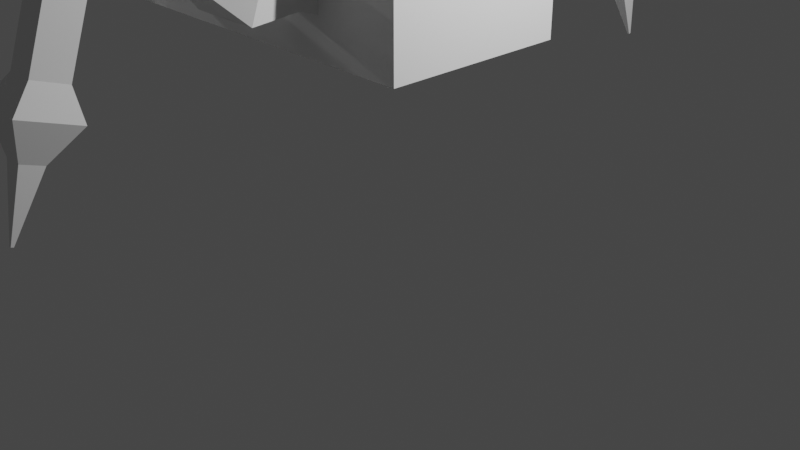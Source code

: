 # Source: untitled.blend  (saved by Blender 3.5.10; exported with 4.5.12 LTS)
import bpy
from mathutils import Matrix  # noqa: F401  (used for matrix-valued properties, if any)

bpy.ops.wm.read_factory_settings(use_empty=True)
scene = bpy.context.scene
scene.name = 'Scene'

# ---- collections
col_collection = bpy.data.collections.new('Collection'); scene.collection.children.link(col_collection)

# ---- world
world_world = bpy.data.worlds.new('World'); scene.world = world_world
world_world.use_nodes = True; world_world.node_tree.nodes.clear()
_N = world_world.node_tree.nodes; _L = world_world.node_tree.links
n0 = _N.new('ShaderNodeOutputWorld'); n0.name = 'World Output'; n0.location = (300, 300)
n1 = _N.new('ShaderNodeBackground'); n1.name = 'Background'; n1.location = (10, 300)
n1.inputs[0].default_value = (0.05088, 0.05088, 0.05088, 1.0)
_L.new(n1.outputs[0], n0.inputs[0])
n0.is_active_output = True
world_world.color = (0.05088, 0.05088, 0.05088)
world_world.use_sun_shadow = False
world_world.sun_shadow_jitter_overblur = 0.0

# ---- cameras
cam_camera = bpy.data.cameras.new('Camera')
cam_camera.clip_end = 100.0
cam_camera.ortho_scale = 7.314

# ---- lights
light_light = bpy.data.lights.new('Light', 'POINT')
light_light.transmission_factor = 0.0
light_light.energy = 1000.0
light_light.shadow_soft_size = 0.1
light_light.shadow_maximum_resolution = 0.006
light_light.use_absolute_resolution = True
light_light_001 = bpy.data.lights.new('Light.001', 'POINT')
light_light_001.transmission_factor = 0.0
light_light_001.energy = 1000.0
light_light_001.shadow_soft_size = 0.1
light_light_001.shadow_maximum_resolution = 0.006
light_light_001.use_absolute_resolution = True

# ---- meshes
me_cube_001 = bpy.data.meshes.new('Cube.001')
me_cube_001.from_pydata([(-5.061, -1.0, -1.0), (-5.061, -1.0, 1.0), (-5.061, 1.0, -1.0), (-5.061, 1.0, 1.0), (1.0, -1.0, -1.0), (1.0, -1.0, 1.0), (1.0, 1.0, -1.0), (1.0, 1.0, 1.0)], [], [(0, 1, 3, 2), (2, 3, 7, 6), (6, 7, 5, 4), (4, 5, 1, 0), (2, 6, 4, 0), (7, 3, 1, 5)])
_uv = me_cube_001.uv_layers.new(name='UVMap')
_uv.uv.foreach_set('vector', [0.375, 0.0, 0.625, 0.0, 0.625, 0.25, 0.375, 0.25, 0.375, 0.25, 0.625, 0.25, 0.625, 0.5, 0.375, 0.5, 0.375, 0.5, 0.625, 0.5, 0.625, 0.75, 0.375, 0.75, 0.375, 0.75, 0.625, 0.75, 0.625, 1.0, 0.375, 1.0, 0.125, 0.5, 0.375, 0.5, 0.375, 0.75, 0.125, 0.75, 0.625, 0.5, 0.875, 0.5, 0.875, 0.75, 0.625, 0.75])
me_cube_001.update()
me_plane = bpy.data.meshes.new('Plane')
me_plane.from_pydata([(-1.0, -1.0, 0.0), (1.0, -1.0, 0.0), (-1.0, 1.0, 0.0), (1.0, 1.0, 0.0), (-1.0, 1.0, -1.548), (-1.0, -1.0, -1.548), (1.0, -1.0, -1.548), (1.0, 1.0, -1.548), (-2.003, 2.003, -4.823), (-2.003, -2.003, -4.823), (2.003, -2.003, -4.823), (2.003, 2.003, -4.823), (-0.7512, 0.7512, -7.473), (-0.7512, -0.7512, -7.473), (0.7512, -0.7512, -7.473), (0.7512, 0.7512, -7.473), (-0.7512, 0.7512, -11.92), (-0.7512, -0.7512, -11.92), (0.7512, -0.7512, -11.92), (0.7512, 0.7512, -11.92), (-0.7512, 0.7512, -13.74), (-0.7512, -0.7512, -13.74), (0.7512, -0.7512, -13.74), (0.7512, 0.7512, -13.74), (-0.7512, -5.493, -11.92), (0.7512, -5.493, -11.92), (-0.7512, -5.493, -13.74), (0.7512, -5.493, -13.74), (-1.297, -6.963, -11.25), (1.297, -6.963, -11.25), (-1.297, -6.963, -14.4), (1.297, -6.963, -14.4), (-0.4918, -8.901, -12.23), (0.4918, -8.901, -12.23), (-0.4918, -8.901, -13.42), (0.4918, -8.901, -13.42), (-0.05978, -12.49, -12.76), (0.05978, -12.49, -12.76), (-0.05978, -12.49, -12.9), (0.05978, -12.49, -12.9)], [], [(0, 2, 3, 1), (6, 7, 11, 10), (3, 2, 4, 7), (0, 1, 6, 5), (1, 3, 7, 6), (2, 0, 5, 4), (10, 11, 15, 14), (4, 5, 9, 8), (7, 4, 8, 11), (5, 6, 10, 9), (15, 12, 16, 19), (8, 9, 13, 12), (11, 8, 12, 15), (9, 10, 14, 13), (18, 19, 23, 22), (13, 14, 18, 17), (14, 15, 19, 18), (12, 13, 17, 16), (21, 22, 23, 20), (16, 17, 21, 20), (19, 16, 20, 23), (18, 22, 27, 25), (26, 24, 28, 30), (22, 21, 26, 27), (21, 17, 24, 26), (17, 18, 25, 24), (29, 31, 35, 33), (27, 26, 30, 31), (25, 27, 31, 29), (24, 25, 29, 28), (34, 32, 36, 38), (28, 29, 33, 32), (30, 28, 32, 34), (31, 30, 34, 35), (36, 37, 39, 38), (35, 34, 38, 39), (33, 35, 39, 37), (32, 33, 37, 36)])
_uv = me_plane.uv_layers.new(name='UVMap')
_uv.uv.foreach_set('vector', [0.0, 0.0, 0.0, 1.0, 1.0, 1.0, 1.0, 0.0, 1.0, 0.0, 1.0, 1.0, 1.0, 1.0, 1.0, 0.0, 1.0, 1.0, 0.0, 1.0, 0.0, 1.0, 1.0, 1.0, 0.0, 0.0, 1.0, 0.0, 1.0, 0.0, 0.0, 0.0, 1.0, 0.0, 1.0, 1.0, 1.0, 1.0, 1.0, 0.0, 0.0, 1.0, 0.0, 0.0, 0.0, 0.0, 0.0, 1.0, 1.0, 0.0, 1.0, 1.0, 1.0, 1.0, 1.0, 0.0, 0.0, 1.0, 0.0, 0.0, 0.0, 0.0, 0.0, 1.0, 1.0, 1.0, 0.0, 1.0, 0.0, 1.0, 1.0, 1.0, 0.0, 0.0, 1.0, 0.0, 1.0, 0.0, 0.0, 0.0, 1.0, 1.0, 0.0, 1.0, 0.0, 1.0, 1.0, 1.0, 0.0, 1.0, 0.0, 0.0, 0.0, 0.0, 0.0, 1.0, 1.0, 1.0, 0.0, 1.0, 0.0, 1.0, 1.0, 1.0, 0.0, 0.0, 1.0, 0.0, 1.0, 0.0, 0.0, 0.0, 1.0, 0.0, 1.0, 1.0, 1.0, 1.0, 1.0, 0.0, 0.0, 0.0, 1.0, 0.0, 1.0, 0.0, 0.0, 0.0, 1.0, 0.0, 1.0, 1.0, 1.0, 1.0, 1.0, 0.0, 0.0, 1.0, 0.0, 0.0, 0.0, 0.0, 0.0, 1.0, 0.0, 0.0, 1.0, 0.0, 1.0, 1.0, 0.0, 1.0, 0.0, 1.0, 0.0, 0.0, 0.0, 0.0, 0.0, 1.0, 1.0, 1.0, 0.0, 1.0, 0.0, 1.0, 1.0, 1.0, 1.0, 0.0, 1.0, 0.0, 1.0, 0.0, 1.0, 0.0, 0.0, 0.0, 0.0, 0.0, 0.0, 0.0, 0.0, 0.0, 1.0, 0.0, 0.0, 0.0, 0.0, 0.0, 1.0, 0.0, 0.0, 0.0, 0.0, 0.0, 0.0, 0.0, 0.0, 0.0, 0.0, 0.0, 1.0, 0.0, 1.0, 0.0, 0.0, 0.0, 1.0, 0.0, 1.0, 0.0, 1.0, 0.0, 1.0, 0.0, 1.0, 0.0, 0.0, 0.0, 0.0, 0.0, 1.0, 0.0, 1.0, 0.0, 1.0, 0.0, 1.0, 0.0, 1.0, 0.0, 0.0, 0.0, 1.0, 0.0, 1.0, 0.0, 0.0, 0.0, 0.0, 0.0, 0.0, 0.0, 0.0, 0.0, 0.0, 0.0, 0.0, 0.0, 1.0, 0.0, 1.0, 0.0, 0.0, 0.0, 0.0, 0.0, 0.0, 0.0, 0.0, 0.0, 0.0, 0.0, 1.0, 0.0, 0.0, 0.0, 0.0, 0.0, 1.0, 0.0, 0.0, 0.0, 1.0, 0.0, 1.0, 0.0, 0.0, 0.0, 1.0, 0.0, 0.0, 0.0, 0.0, 0.0, 1.0, 0.0, 1.0, 0.0, 1.0, 0.0, 1.0, 0.0, 1.0, 0.0, 0.0, 0.0, 1.0, 0.0, 1.0, 0.0, 0.0, 0.0])
me_plane.update()
me_plane_001 = bpy.data.meshes.new('Plane.001')
me_plane_001.from_pydata([(-1.0, -1.0, 0.0), (1.0, -1.0, 0.0), (-1.0, 1.0, 0.0), (1.0, 1.0, 0.0), (-1.0, 1.0, -1.548), (-1.0, -1.0, -1.548), (1.0, -1.0, -1.548), (1.0, 1.0, -1.548), (-2.003, 2.003, -4.823), (-2.003, -2.003, -4.823), (2.003, -2.003, -4.823), (2.003, 2.003, -4.823), (-0.7512, 0.7512, -7.473), (-0.7512, -0.7512, -7.473), (0.7512, -0.7512, -7.473), (0.7512, 0.7512, -7.473), (-0.7512, 0.7512, -11.92), (-0.7512, -0.7512, -11.92), (0.7512, -0.7512, -11.92), (0.7512, 0.7512, -11.92), (-0.7512, 0.7512, -13.74), (-0.7512, -0.7512, -13.74), (0.7512, -0.7512, -13.74), (0.7512, 0.7512, -13.74), (-0.7512, -5.493, -11.92), (0.7512, -5.493, -11.92), (-0.7512, -5.493, -13.74), (0.7512, -5.493, -13.74), (-1.297, -6.963, -11.25), (1.297, -6.963, -11.25), (-1.297, -6.963, -14.4), (1.297, -6.963, -14.4), (-0.4918, -8.901, -12.23), (0.4918, -8.901, -12.23), (-0.4918, -8.901, -13.42), (0.4918, -8.901, -13.42), (-0.05978, -12.49, -12.76), (0.05978, -12.49, -12.76), (-0.05978, -12.49, -12.9), (0.05978, -12.49, -12.9)], [], [(0, 2, 3, 1), (6, 7, 11, 10), (3, 2, 4, 7), (0, 1, 6, 5), (1, 3, 7, 6), (2, 0, 5, 4), (10, 11, 15, 14), (4, 5, 9, 8), (7, 4, 8, 11), (5, 6, 10, 9), (15, 12, 16, 19), (8, 9, 13, 12), (11, 8, 12, 15), (9, 10, 14, 13), (18, 19, 23, 22), (13, 14, 18, 17), (14, 15, 19, 18), (12, 13, 17, 16), (21, 22, 23, 20), (16, 17, 21, 20), (19, 16, 20, 23), (18, 22, 27, 25), (26, 24, 28, 30), (22, 21, 26, 27), (21, 17, 24, 26), (17, 18, 25, 24), (29, 31, 35, 33), (27, 26, 30, 31), (25, 27, 31, 29), (24, 25, 29, 28), (34, 32, 36, 38), (28, 29, 33, 32), (30, 28, 32, 34), (31, 30, 34, 35), (36, 37, 39, 38), (35, 34, 38, 39), (33, 35, 39, 37), (32, 33, 37, 36)])
_uv = me_plane_001.uv_layers.new(name='UVMap')
_uv.uv.foreach_set('vector', [0.0, 0.0, 0.0, 1.0, 1.0, 1.0, 1.0, 0.0, 1.0, 0.0, 1.0, 1.0, 1.0, 1.0, 1.0, 0.0, 1.0, 1.0, 0.0, 1.0, 0.0, 1.0, 1.0, 1.0, 0.0, 0.0, 1.0, 0.0, 1.0, 0.0, 0.0, 0.0, 1.0, 0.0, 1.0, 1.0, 1.0, 1.0, 1.0, 0.0, 0.0, 1.0, 0.0, 0.0, 0.0, 0.0, 0.0, 1.0, 1.0, 0.0, 1.0, 1.0, 1.0, 1.0, 1.0, 0.0, 0.0, 1.0, 0.0, 0.0, 0.0, 0.0, 0.0, 1.0, 1.0, 1.0, 0.0, 1.0, 0.0, 1.0, 1.0, 1.0, 0.0, 0.0, 1.0, 0.0, 1.0, 0.0, 0.0, 0.0, 1.0, 1.0, 0.0, 1.0, 0.0, 1.0, 1.0, 1.0, 0.0, 1.0, 0.0, 0.0, 0.0, 0.0, 0.0, 1.0, 1.0, 1.0, 0.0, 1.0, 0.0, 1.0, 1.0, 1.0, 0.0, 0.0, 1.0, 0.0, 1.0, 0.0, 0.0, 0.0, 1.0, 0.0, 1.0, 1.0, 1.0, 1.0, 1.0, 0.0, 0.0, 0.0, 1.0, 0.0, 1.0, 0.0, 0.0, 0.0, 1.0, 0.0, 1.0, 1.0, 1.0, 1.0, 1.0, 0.0, 0.0, 1.0, 0.0, 0.0, 0.0, 0.0, 0.0, 1.0, 0.0, 0.0, 1.0, 0.0, 1.0, 1.0, 0.0, 1.0, 0.0, 1.0, 0.0, 0.0, 0.0, 0.0, 0.0, 1.0, 1.0, 1.0, 0.0, 1.0, 0.0, 1.0, 1.0, 1.0, 1.0, 0.0, 1.0, 0.0, 1.0, 0.0, 1.0, 0.0, 0.0, 0.0, 0.0, 0.0, 0.0, 0.0, 0.0, 0.0, 1.0, 0.0, 0.0, 0.0, 0.0, 0.0, 1.0, 0.0, 0.0, 0.0, 0.0, 0.0, 0.0, 0.0, 0.0, 0.0, 0.0, 0.0, 1.0, 0.0, 1.0, 0.0, 0.0, 0.0, 1.0, 0.0, 1.0, 0.0, 1.0, 0.0, 1.0, 0.0, 1.0, 0.0, 0.0, 0.0, 0.0, 0.0, 1.0, 0.0, 1.0, 0.0, 1.0, 0.0, 1.0, 0.0, 1.0, 0.0, 0.0, 0.0, 1.0, 0.0, 1.0, 0.0, 0.0, 0.0, 0.0, 0.0, 0.0, 0.0, 0.0, 0.0, 0.0, 0.0, 0.0, 0.0, 1.0, 0.0, 1.0, 0.0, 0.0, 0.0, 0.0, 0.0, 0.0, 0.0, 0.0, 0.0, 0.0, 0.0, 1.0, 0.0, 0.0, 0.0, 0.0, 0.0, 1.0, 0.0, 0.0, 0.0, 1.0, 0.0, 1.0, 0.0, 0.0, 0.0, 1.0, 0.0, 0.0, 0.0, 0.0, 0.0, 1.0, 0.0, 1.0, 0.0, 1.0, 0.0, 1.0, 0.0, 1.0, 0.0, 0.0, 0.0, 1.0, 0.0, 1.0, 0.0, 0.0, 0.0])
me_plane_001.update()
me_plane_002 = bpy.data.meshes.new('Plane.002')
me_plane_002.from_pydata([(-1.0, -1.0, 0.0), (1.0, -1.0, 0.0), (-1.0, 1.0, 0.0), (1.0, 1.0, 0.0), (-1.0, 1.0, -1.548), (-1.0, -1.0, -1.548), (1.0, -1.0, -1.548), (1.0, 1.0, -1.548), (-2.003, 2.003, -4.823), (-2.003, -2.003, -4.823), (2.003, -2.003, -4.823), (2.003, 2.003, -4.823), (-0.7512, 0.7512, -7.473), (-0.7512, -0.7512, -7.473), (0.7512, -0.7512, -7.473), (0.7512, 0.7512, -7.473), (-0.7512, 0.7512, -11.92), (-0.7512, -0.7512, -11.92), (0.7512, -0.7512, -11.92), (0.7512, 0.7512, -11.92), (-0.7512, 0.7512, -13.74), (-0.7512, -0.7512, -13.74), (0.7512, -0.7512, -13.74), (0.7512, 0.7512, -13.74), (-0.7512, -5.493, -11.92), (0.7512, -5.493, -11.92), (-0.7512, -5.493, -13.74), (0.7512, -5.493, -13.74), (-1.297, -6.963, -11.25), (1.297, -6.963, -11.25), (-1.297, -6.963, -14.4), (1.297, -6.963, -14.4), (-0.4918, -8.901, -12.23), (0.4918, -8.901, -12.23), (-0.4918, -8.901, -13.42), (0.4918, -8.901, -13.42), (-0.05978, -12.49, -12.76), (0.05978, -12.49, -12.76), (-0.05978, -12.49, -12.9), (0.05978, -12.49, -12.9)], [], [(0, 2, 3, 1), (6, 7, 11, 10), (3, 2, 4, 7), (0, 1, 6, 5), (1, 3, 7, 6), (2, 0, 5, 4), (10, 11, 15, 14), (4, 5, 9, 8), (7, 4, 8, 11), (5, 6, 10, 9), (15, 12, 16, 19), (8, 9, 13, 12), (11, 8, 12, 15), (9, 10, 14, 13), (18, 19, 23, 22), (13, 14, 18, 17), (14, 15, 19, 18), (12, 13, 17, 16), (21, 22, 23, 20), (16, 17, 21, 20), (19, 16, 20, 23), (18, 22, 27, 25), (26, 24, 28, 30), (22, 21, 26, 27), (21, 17, 24, 26), (17, 18, 25, 24), (29, 31, 35, 33), (27, 26, 30, 31), (25, 27, 31, 29), (24, 25, 29, 28), (34, 32, 36, 38), (28, 29, 33, 32), (30, 28, 32, 34), (31, 30, 34, 35), (36, 37, 39, 38), (35, 34, 38, 39), (33, 35, 39, 37), (32, 33, 37, 36)])
_uv = me_plane_002.uv_layers.new(name='UVMap')
_uv.uv.foreach_set('vector', [0.0, 0.0, 0.0, 1.0, 1.0, 1.0, 1.0, 0.0, 1.0, 0.0, 1.0, 1.0, 1.0, 1.0, 1.0, 0.0, 1.0, 1.0, 0.0, 1.0, 0.0, 1.0, 1.0, 1.0, 0.0, 0.0, 1.0, 0.0, 1.0, 0.0, 0.0, 0.0, 1.0, 0.0, 1.0, 1.0, 1.0, 1.0, 1.0, 0.0, 0.0, 1.0, 0.0, 0.0, 0.0, 0.0, 0.0, 1.0, 1.0, 0.0, 1.0, 1.0, 1.0, 1.0, 1.0, 0.0, 0.0, 1.0, 0.0, 0.0, 0.0, 0.0, 0.0, 1.0, 1.0, 1.0, 0.0, 1.0, 0.0, 1.0, 1.0, 1.0, 0.0, 0.0, 1.0, 0.0, 1.0, 0.0, 0.0, 0.0, 1.0, 1.0, 0.0, 1.0, 0.0, 1.0, 1.0, 1.0, 0.0, 1.0, 0.0, 0.0, 0.0, 0.0, 0.0, 1.0, 1.0, 1.0, 0.0, 1.0, 0.0, 1.0, 1.0, 1.0, 0.0, 0.0, 1.0, 0.0, 1.0, 0.0, 0.0, 0.0, 1.0, 0.0, 1.0, 1.0, 1.0, 1.0, 1.0, 0.0, 0.0, 0.0, 1.0, 0.0, 1.0, 0.0, 0.0, 0.0, 1.0, 0.0, 1.0, 1.0, 1.0, 1.0, 1.0, 0.0, 0.0, 1.0, 0.0, 0.0, 0.0, 0.0, 0.0, 1.0, 0.0, 0.0, 1.0, 0.0, 1.0, 1.0, 0.0, 1.0, 0.0, 1.0, 0.0, 0.0, 0.0, 0.0, 0.0, 1.0, 1.0, 1.0, 0.0, 1.0, 0.0, 1.0, 1.0, 1.0, 1.0, 0.0, 1.0, 0.0, 1.0, 0.0, 1.0, 0.0, 0.0, 0.0, 0.0, 0.0, 0.0, 0.0, 0.0, 0.0, 1.0, 0.0, 0.0, 0.0, 0.0, 0.0, 1.0, 0.0, 0.0, 0.0, 0.0, 0.0, 0.0, 0.0, 0.0, 0.0, 0.0, 0.0, 1.0, 0.0, 1.0, 0.0, 0.0, 0.0, 1.0, 0.0, 1.0, 0.0, 1.0, 0.0, 1.0, 0.0, 1.0, 0.0, 0.0, 0.0, 0.0, 0.0, 1.0, 0.0, 1.0, 0.0, 1.0, 0.0, 1.0, 0.0, 1.0, 0.0, 0.0, 0.0, 1.0, 0.0, 1.0, 0.0, 0.0, 0.0, 0.0, 0.0, 0.0, 0.0, 0.0, 0.0, 0.0, 0.0, 0.0, 0.0, 1.0, 0.0, 1.0, 0.0, 0.0, 0.0, 0.0, 0.0, 0.0, 0.0, 0.0, 0.0, 0.0, 0.0, 1.0, 0.0, 0.0, 0.0, 0.0, 0.0, 1.0, 0.0, 0.0, 0.0, 1.0, 0.0, 1.0, 0.0, 0.0, 0.0, 1.0, 0.0, 0.0, 0.0, 0.0, 0.0, 1.0, 0.0, 1.0, 0.0, 1.0, 0.0, 1.0, 0.0, 1.0, 0.0, 0.0, 0.0, 1.0, 0.0, 1.0, 0.0, 0.0, 0.0])
me_plane_002.update()
me_plane_003 = bpy.data.meshes.new('Plane.003')
me_plane_003.from_pydata([(-1.0, -1.0, 0.0), (1.0, -1.0, 0.0), (-1.0, 1.0, 0.0), (1.0, 1.0, 0.0), (-1.0, 1.0, -1.548), (-1.0, -1.0, -1.548), (1.0, -1.0, -1.548), (1.0, 1.0, -1.548), (-2.003, 2.003, -4.823), (-2.003, -2.003, -4.823), (2.003, -2.003, -4.823), (2.003, 2.003, -4.823), (-0.7512, 0.7512, -7.473), (-0.7512, -0.7512, -7.473), (0.7512, -0.7512, -7.473), (0.7512, 0.7512, -7.473), (-0.7512, 0.7512, -11.92), (-0.7512, -0.7512, -11.92), (0.7512, -0.7512, -11.92), (0.7512, 0.7512, -11.92), (-0.7512, 0.7512, -13.74), (-0.7512, -0.7512, -13.74), (0.7512, -0.7512, -13.74), (0.7512, 0.7512, -13.74), (-0.7512, -5.493, -11.92), (0.7512, -5.493, -11.92), (-0.7512, -5.493, -13.74), (0.7512, -5.493, -13.74), (-1.297, -6.963, -11.25), (1.297, -6.963, -11.25), (-1.297, -6.963, -14.4), (1.297, -6.963, -14.4), (-0.4918, -8.901, -12.23), (0.4918, -8.901, -12.23), (-0.4918, -8.901, -13.42), (0.4918, -8.901, -13.42), (-0.05978, -12.49, -12.76), (0.05978, -12.49, -12.76), (-0.05978, -12.49, -12.9), (0.05978, -12.49, -12.9)], [], [(0, 2, 3, 1), (6, 7, 11, 10), (3, 2, 4, 7), (0, 1, 6, 5), (1, 3, 7, 6), (2, 0, 5, 4), (10, 11, 15, 14), (4, 5, 9, 8), (7, 4, 8, 11), (5, 6, 10, 9), (15, 12, 16, 19), (8, 9, 13, 12), (11, 8, 12, 15), (9, 10, 14, 13), (18, 19, 23, 22), (13, 14, 18, 17), (14, 15, 19, 18), (12, 13, 17, 16), (21, 22, 23, 20), (16, 17, 21, 20), (19, 16, 20, 23), (18, 22, 27, 25), (26, 24, 28, 30), (22, 21, 26, 27), (21, 17, 24, 26), (17, 18, 25, 24), (29, 31, 35, 33), (27, 26, 30, 31), (25, 27, 31, 29), (24, 25, 29, 28), (34, 32, 36, 38), (28, 29, 33, 32), (30, 28, 32, 34), (31, 30, 34, 35), (36, 37, 39, 38), (35, 34, 38, 39), (33, 35, 39, 37), (32, 33, 37, 36)])
_uv = me_plane_003.uv_layers.new(name='UVMap')
_uv.uv.foreach_set('vector', [0.0, 0.0, 0.0, 1.0, 1.0, 1.0, 1.0, 0.0, 1.0, 0.0, 1.0, 1.0, 1.0, 1.0, 1.0, 0.0, 1.0, 1.0, 0.0, 1.0, 0.0, 1.0, 1.0, 1.0, 0.0, 0.0, 1.0, 0.0, 1.0, 0.0, 0.0, 0.0, 1.0, 0.0, 1.0, 1.0, 1.0, 1.0, 1.0, 0.0, 0.0, 1.0, 0.0, 0.0, 0.0, 0.0, 0.0, 1.0, 1.0, 0.0, 1.0, 1.0, 1.0, 1.0, 1.0, 0.0, 0.0, 1.0, 0.0, 0.0, 0.0, 0.0, 0.0, 1.0, 1.0, 1.0, 0.0, 1.0, 0.0, 1.0, 1.0, 1.0, 0.0, 0.0, 1.0, 0.0, 1.0, 0.0, 0.0, 0.0, 1.0, 1.0, 0.0, 1.0, 0.0, 1.0, 1.0, 1.0, 0.0, 1.0, 0.0, 0.0, 0.0, 0.0, 0.0, 1.0, 1.0, 1.0, 0.0, 1.0, 0.0, 1.0, 1.0, 1.0, 0.0, 0.0, 1.0, 0.0, 1.0, 0.0, 0.0, 0.0, 1.0, 0.0, 1.0, 1.0, 1.0, 1.0, 1.0, 0.0, 0.0, 0.0, 1.0, 0.0, 1.0, 0.0, 0.0, 0.0, 1.0, 0.0, 1.0, 1.0, 1.0, 1.0, 1.0, 0.0, 0.0, 1.0, 0.0, 0.0, 0.0, 0.0, 0.0, 1.0, 0.0, 0.0, 1.0, 0.0, 1.0, 1.0, 0.0, 1.0, 0.0, 1.0, 0.0, 0.0, 0.0, 0.0, 0.0, 1.0, 1.0, 1.0, 0.0, 1.0, 0.0, 1.0, 1.0, 1.0, 1.0, 0.0, 1.0, 0.0, 1.0, 0.0, 1.0, 0.0, 0.0, 0.0, 0.0, 0.0, 0.0, 0.0, 0.0, 0.0, 1.0, 0.0, 0.0, 0.0, 0.0, 0.0, 1.0, 0.0, 0.0, 0.0, 0.0, 0.0, 0.0, 0.0, 0.0, 0.0, 0.0, 0.0, 1.0, 0.0, 1.0, 0.0, 0.0, 0.0, 1.0, 0.0, 1.0, 0.0, 1.0, 0.0, 1.0, 0.0, 1.0, 0.0, 0.0, 0.0, 0.0, 0.0, 1.0, 0.0, 1.0, 0.0, 1.0, 0.0, 1.0, 0.0, 1.0, 0.0, 0.0, 0.0, 1.0, 0.0, 1.0, 0.0, 0.0, 0.0, 0.0, 0.0, 0.0, 0.0, 0.0, 0.0, 0.0, 0.0, 0.0, 0.0, 1.0, 0.0, 1.0, 0.0, 0.0, 0.0, 0.0, 0.0, 0.0, 0.0, 0.0, 0.0, 0.0, 0.0, 1.0, 0.0, 0.0, 0.0, 0.0, 0.0, 1.0, 0.0, 0.0, 0.0, 1.0, 0.0, 1.0, 0.0, 0.0, 0.0, 1.0, 0.0, 0.0, 0.0, 0.0, 0.0, 1.0, 0.0, 1.0, 0.0, 1.0, 0.0, 1.0, 0.0, 1.0, 0.0, 0.0, 0.0, 1.0, 0.0, 1.0, 0.0, 0.0, 0.0])
me_plane_003.update()
me_plane_004 = bpy.data.meshes.new('Plane.004')
me_plane_004.from_pydata([(-1.0, -1.0, 0.0), (1.0, -1.0, 0.0), (-1.0, 1.0, 0.0), (1.0, 1.0, 0.0), (-1.0, 1.0, -1.548), (-1.0, -1.0, -1.548), (1.0, -1.0, -1.548), (1.0, 1.0, -1.548), (-2.003, 2.003, -4.823), (-2.003, -2.003, -4.823), (2.003, -2.003, -4.823), (2.003, 2.003, -4.823), (-0.7512, 0.7512, -7.473), (-0.7512, -0.7512, -7.473), (0.7512, -0.7512, -7.473), (0.7512, 0.7512, -7.473), (-0.7512, 0.7512, -11.92), (-0.7512, -0.7512, -11.92), (0.7512, -0.7512, -11.92), (0.7512, 0.7512, -11.92), (-0.7512, 0.7512, -13.74), (-0.7512, -0.7512, -13.74), (0.7512, -0.7512, -13.74), (0.7512, 0.7512, -13.74), (-0.7512, -5.493, -11.92), (0.7512, -5.493, -11.92), (-0.7512, -5.493, -13.74), (0.7512, -5.493, -13.74), (-1.297, -6.963, -11.25), (1.297, -6.963, -11.25), (-1.297, -6.963, -14.4), (1.297, -6.963, -14.4), (-0.4918, -8.901, -12.23), (0.4918, -8.901, -12.23), (-0.4918, -8.901, -13.42), (0.4918, -8.901, -13.42), (-0.05978, -12.49, -12.76), (0.05978, -12.49, -12.76), (-0.05978, -12.49, -12.9), (0.05978, -12.49, -12.9)], [], [(0, 2, 3, 1), (6, 7, 11, 10), (3, 2, 4, 7), (0, 1, 6, 5), (1, 3, 7, 6), (2, 0, 5, 4), (10, 11, 15, 14), (4, 5, 9, 8), (7, 4, 8, 11), (5, 6, 10, 9), (15, 12, 16, 19), (8, 9, 13, 12), (11, 8, 12, 15), (9, 10, 14, 13), (18, 19, 23, 22), (13, 14, 18, 17), (14, 15, 19, 18), (12, 13, 17, 16), (21, 22, 23, 20), (16, 17, 21, 20), (19, 16, 20, 23), (18, 22, 27, 25), (26, 24, 28, 30), (22, 21, 26, 27), (21, 17, 24, 26), (17, 18, 25, 24), (29, 31, 35, 33), (27, 26, 30, 31), (25, 27, 31, 29), (24, 25, 29, 28), (34, 32, 36, 38), (28, 29, 33, 32), (30, 28, 32, 34), (31, 30, 34, 35), (36, 37, 39, 38), (35, 34, 38, 39), (33, 35, 39, 37), (32, 33, 37, 36)])
_uv = me_plane_004.uv_layers.new(name='UVMap')
_uv.uv.foreach_set('vector', [0.0, 0.0, 0.0, 1.0, 1.0, 1.0, 1.0, 0.0, 1.0, 0.0, 1.0, 1.0, 1.0, 1.0, 1.0, 0.0, 1.0, 1.0, 0.0, 1.0, 0.0, 1.0, 1.0, 1.0, 0.0, 0.0, 1.0, 0.0, 1.0, 0.0, 0.0, 0.0, 1.0, 0.0, 1.0, 1.0, 1.0, 1.0, 1.0, 0.0, 0.0, 1.0, 0.0, 0.0, 0.0, 0.0, 0.0, 1.0, 1.0, 0.0, 1.0, 1.0, 1.0, 1.0, 1.0, 0.0, 0.0, 1.0, 0.0, 0.0, 0.0, 0.0, 0.0, 1.0, 1.0, 1.0, 0.0, 1.0, 0.0, 1.0, 1.0, 1.0, 0.0, 0.0, 1.0, 0.0, 1.0, 0.0, 0.0, 0.0, 1.0, 1.0, 0.0, 1.0, 0.0, 1.0, 1.0, 1.0, 0.0, 1.0, 0.0, 0.0, 0.0, 0.0, 0.0, 1.0, 1.0, 1.0, 0.0, 1.0, 0.0, 1.0, 1.0, 1.0, 0.0, 0.0, 1.0, 0.0, 1.0, 0.0, 0.0, 0.0, 1.0, 0.0, 1.0, 1.0, 1.0, 1.0, 1.0, 0.0, 0.0, 0.0, 1.0, 0.0, 1.0, 0.0, 0.0, 0.0, 1.0, 0.0, 1.0, 1.0, 1.0, 1.0, 1.0, 0.0, 0.0, 1.0, 0.0, 0.0, 0.0, 0.0, 0.0, 1.0, 0.0, 0.0, 1.0, 0.0, 1.0, 1.0, 0.0, 1.0, 0.0, 1.0, 0.0, 0.0, 0.0, 0.0, 0.0, 1.0, 1.0, 1.0, 0.0, 1.0, 0.0, 1.0, 1.0, 1.0, 1.0, 0.0, 1.0, 0.0, 1.0, 0.0, 1.0, 0.0, 0.0, 0.0, 0.0, 0.0, 0.0, 0.0, 0.0, 0.0, 1.0, 0.0, 0.0, 0.0, 0.0, 0.0, 1.0, 0.0, 0.0, 0.0, 0.0, 0.0, 0.0, 0.0, 0.0, 0.0, 0.0, 0.0, 1.0, 0.0, 1.0, 0.0, 0.0, 0.0, 1.0, 0.0, 1.0, 0.0, 1.0, 0.0, 1.0, 0.0, 1.0, 0.0, 0.0, 0.0, 0.0, 0.0, 1.0, 0.0, 1.0, 0.0, 1.0, 0.0, 1.0, 0.0, 1.0, 0.0, 0.0, 0.0, 1.0, 0.0, 1.0, 0.0, 0.0, 0.0, 0.0, 0.0, 0.0, 0.0, 0.0, 0.0, 0.0, 0.0, 0.0, 0.0, 1.0, 0.0, 1.0, 0.0, 0.0, 0.0, 0.0, 0.0, 0.0, 0.0, 0.0, 0.0, 0.0, 0.0, 1.0, 0.0, 0.0, 0.0, 0.0, 0.0, 1.0, 0.0, 0.0, 0.0, 1.0, 0.0, 1.0, 0.0, 0.0, 0.0, 1.0, 0.0, 0.0, 0.0, 0.0, 0.0, 1.0, 0.0, 1.0, 0.0, 1.0, 0.0, 1.0, 0.0, 1.0, 0.0, 0.0, 0.0, 1.0, 0.0, 1.0, 0.0, 0.0, 0.0])
me_plane_004.update()
me_plane_005 = bpy.data.meshes.new('Plane.005')
me_plane_005.from_pydata([(-1.0, -1.0, 0.0), (1.0, -1.0, 0.0), (-1.0, 1.0, 0.0), (1.0, 1.0, 0.0), (-1.0, 1.0, -1.548), (-1.0, -1.0, -1.548), (1.0, -1.0, -1.548), (1.0, 1.0, -1.548), (-2.003, 2.003, -4.823), (-2.003, -2.003, -4.823), (2.003, -2.003, -4.823), (2.003, 2.003, -4.823), (-0.7512, 0.7512, -7.473), (-0.7512, -0.7512, -7.473), (0.7512, -0.7512, -7.473), (0.7512, 0.7512, -7.473), (-0.7512, 0.7512, -11.92), (-0.7512, -0.7512, -11.92), (0.7512, -0.7512, -11.92), (0.7512, 0.7512, -11.92), (-0.7512, 0.7512, -13.74), (-0.7512, -0.7512, -13.74), (0.7512, -0.7512, -13.74), (0.7512, 0.7512, -13.74), (-0.7512, -5.493, -11.92), (0.7512, -5.493, -11.92), (-0.7512, -5.493, -13.74), (0.7512, -5.493, -13.74), (-1.297, -6.963, -11.25), (1.297, -6.963, -11.25), (-1.297, -6.963, -14.4), (1.297, -6.963, -14.4), (-0.4918, -8.901, -12.23), (0.4918, -8.901, -12.23), (-0.4918, -8.901, -13.42), (0.4918, -8.901, -13.42), (-0.05978, -12.49, -12.76), (0.05978, -12.49, -12.76), (-0.05978, -12.49, -12.9), (0.05978, -12.49, -12.9)], [], [(0, 2, 3, 1), (6, 7, 11, 10), (3, 2, 4, 7), (0, 1, 6, 5), (1, 3, 7, 6), (2, 0, 5, 4), (10, 11, 15, 14), (4, 5, 9, 8), (7, 4, 8, 11), (5, 6, 10, 9), (15, 12, 16, 19), (8, 9, 13, 12), (11, 8, 12, 15), (9, 10, 14, 13), (18, 19, 23, 22), (13, 14, 18, 17), (14, 15, 19, 18), (12, 13, 17, 16), (21, 22, 23, 20), (16, 17, 21, 20), (19, 16, 20, 23), (18, 22, 27, 25), (26, 24, 28, 30), (22, 21, 26, 27), (21, 17, 24, 26), (17, 18, 25, 24), (29, 31, 35, 33), (27, 26, 30, 31), (25, 27, 31, 29), (24, 25, 29, 28), (34, 32, 36, 38), (28, 29, 33, 32), (30, 28, 32, 34), (31, 30, 34, 35), (36, 37, 39, 38), (35, 34, 38, 39), (33, 35, 39, 37), (32, 33, 37, 36)])
_uv = me_plane_005.uv_layers.new(name='UVMap')
_uv.uv.foreach_set('vector', [0.0, 0.0, 0.0, 1.0, 1.0, 1.0, 1.0, 0.0, 1.0, 0.0, 1.0, 1.0, 1.0, 1.0, 1.0, 0.0, 1.0, 1.0, 0.0, 1.0, 0.0, 1.0, 1.0, 1.0, 0.0, 0.0, 1.0, 0.0, 1.0, 0.0, 0.0, 0.0, 1.0, 0.0, 1.0, 1.0, 1.0, 1.0, 1.0, 0.0, 0.0, 1.0, 0.0, 0.0, 0.0, 0.0, 0.0, 1.0, 1.0, 0.0, 1.0, 1.0, 1.0, 1.0, 1.0, 0.0, 0.0, 1.0, 0.0, 0.0, 0.0, 0.0, 0.0, 1.0, 1.0, 1.0, 0.0, 1.0, 0.0, 1.0, 1.0, 1.0, 0.0, 0.0, 1.0, 0.0, 1.0, 0.0, 0.0, 0.0, 1.0, 1.0, 0.0, 1.0, 0.0, 1.0, 1.0, 1.0, 0.0, 1.0, 0.0, 0.0, 0.0, 0.0, 0.0, 1.0, 1.0, 1.0, 0.0, 1.0, 0.0, 1.0, 1.0, 1.0, 0.0, 0.0, 1.0, 0.0, 1.0, 0.0, 0.0, 0.0, 1.0, 0.0, 1.0, 1.0, 1.0, 1.0, 1.0, 0.0, 0.0, 0.0, 1.0, 0.0, 1.0, 0.0, 0.0, 0.0, 1.0, 0.0, 1.0, 1.0, 1.0, 1.0, 1.0, 0.0, 0.0, 1.0, 0.0, 0.0, 0.0, 0.0, 0.0, 1.0, 0.0, 0.0, 1.0, 0.0, 1.0, 1.0, 0.0, 1.0, 0.0, 1.0, 0.0, 0.0, 0.0, 0.0, 0.0, 1.0, 1.0, 1.0, 0.0, 1.0, 0.0, 1.0, 1.0, 1.0, 1.0, 0.0, 1.0, 0.0, 1.0, 0.0, 1.0, 0.0, 0.0, 0.0, 0.0, 0.0, 0.0, 0.0, 0.0, 0.0, 1.0, 0.0, 0.0, 0.0, 0.0, 0.0, 1.0, 0.0, 0.0, 0.0, 0.0, 0.0, 0.0, 0.0, 0.0, 0.0, 0.0, 0.0, 1.0, 0.0, 1.0, 0.0, 0.0, 0.0, 1.0, 0.0, 1.0, 0.0, 1.0, 0.0, 1.0, 0.0, 1.0, 0.0, 0.0, 0.0, 0.0, 0.0, 1.0, 0.0, 1.0, 0.0, 1.0, 0.0, 1.0, 0.0, 1.0, 0.0, 0.0, 0.0, 1.0, 0.0, 1.0, 0.0, 0.0, 0.0, 0.0, 0.0, 0.0, 0.0, 0.0, 0.0, 0.0, 0.0, 0.0, 0.0, 1.0, 0.0, 1.0, 0.0, 0.0, 0.0, 0.0, 0.0, 0.0, 0.0, 0.0, 0.0, 0.0, 0.0, 1.0, 0.0, 0.0, 0.0, 0.0, 0.0, 1.0, 0.0, 0.0, 0.0, 1.0, 0.0, 1.0, 0.0, 0.0, 0.0, 1.0, 0.0, 0.0, 0.0, 0.0, 0.0, 1.0, 0.0, 1.0, 0.0, 1.0, 0.0, 1.0, 0.0, 1.0, 0.0, 0.0, 0.0, 1.0, 0.0, 1.0, 0.0, 0.0, 0.0])
me_plane_005.update()
arm_armature = bpy.data.armatures.new('Armature')  # bones are not reproduced

# ---- objects
ob_light = bpy.data.objects.new('Light', light_light)
ob_camera = bpy.data.objects.new('Camera', cam_camera)
ob_cube = bpy.data.objects.new('Cube', me_cube_001)
ob_plane = bpy.data.objects.new('Plane', me_plane)
ob_plane_001 = bpy.data.objects.new('Plane.001', me_plane_001)
ob_plane_002 = bpy.data.objects.new('Plane.002', me_plane_002)
ob_plane_003 = bpy.data.objects.new('Plane.003', me_plane_003)
ob_plane_004 = bpy.data.objects.new('Plane.004', me_plane_004)
ob_plane_005 = bpy.data.objects.new('Plane.005', me_plane_005)
ob_light_001 = bpy.data.objects.new('Light.001', light_light_001)
ob_armature = bpy.data.objects.new('Armature', arm_armature)

# ---- transforms, parenting, visibility, modifiers, constraints
ob_light.location = (4.076, 1.005, 5.269)
ob_light.rotation_euler = (0.6503, 0.05522, 1.866)
ob_light.lock_rotations_4d = False
ob_light.empty_display_type = 'ARROWS'
ob_light.color = (0.0, 0.0, 0.0, 0.0)
ob_light.lineart.crease_threshold = 0.0
ob_camera.location = (7.359, -6.926, 4.958)
ob_camera.rotation_euler = (1.109, 0.0, 0.8149)
ob_camera.lock_rotations_4d = False
ob_camera.empty_display_type = 'ARROWS'
ob_camera.color = (0.0, 0.0, 0.0, 0.0)
ob_camera.display_type = 'WIRE'
ob_camera.lineart.crease_threshold = 0.0
ob_cube.location = (0.0, 0.0, 2.884)
ob_plane.location = (-0.1635, 0.8532, 2.523)
ob_plane.rotation_euler = (1.907, -0.0, 0.0)
ob_plane.scale = (0.1895, 0.1895, 0.1895)
ob_plane_001.location = (-2.163, 0.8532, 2.523)
ob_plane_001.rotation_euler = (1.907, -0.0, 0.0)
ob_plane_001.scale = (0.1895, 0.1895, 0.1895)
ob_plane_002.location = (-4.349, 0.8532, 2.523)
ob_plane_002.rotation_euler = (1.907, -0.0, 0.0)
ob_plane_002.scale = (0.1895, 0.1895, 0.1895)
ob_plane_003.location = (-0.1461, -0.85, 2.46)
ob_plane_003.rotation_euler = (1.907, -0.0, 3.142)
ob_plane_003.scale = (0.1895, 0.1895, 0.1895)
ob_plane_004.location = (-2.146, -0.85, 2.46)
ob_plane_004.rotation_euler = (1.907, -0.0, 3.142)
ob_plane_004.scale = (0.1895, 0.1895, 0.1895)
ob_plane_005.location = (-4.332, -0.8965, 2.46)
ob_plane_005.rotation_euler = (1.907, -0.0, 3.142)
ob_plane_005.scale = (0.1895, 0.1895, 0.1895)
ob_light_001.location = (-8.572, -1.452, 5.206)
ob_light_001.rotation_euler = (0.6503, 0.05522, 5.008)
ob_light_001.lock_rotations_4d = False
ob_light_001.empty_display_type = 'ARROWS'
ob_light_001.color = (0.0, 0.0, 0.0, 0.0)
ob_light_001.lineart.crease_threshold = 0.0
ob_armature.location = (-3.735, 0.0, 2.428)
ob_armature.rotation_euler = (3.142, 1.543, 3.142)

# ---- collection membership
col_collection.objects.link(ob_light)
col_collection.objects.link(ob_camera)
col_collection.objects.link(ob_cube)
col_collection.objects.link(ob_plane)
col_collection.objects.link(ob_plane_001)
col_collection.objects.link(ob_plane_002)
col_collection.objects.link(ob_plane_003)
col_collection.objects.link(ob_plane_004)
col_collection.objects.link(ob_plane_005)
col_collection.objects.link(ob_light_001)
col_collection.objects.link(ob_armature)

# ---- scene / render settings (as saved in the file)
scene.camera = ob_camera
scene.frame_start = 1; scene.frame_end = 250; scene.frame_set(0)
scene.render.engine = 'BLENDER_EEVEE_NEXT'
scene.cycles.sampling_pattern = 'TABULATED_SOBOL'
scene.view_settings.view_transform = 'Filmic'
bpy.context.view_layer.update()
